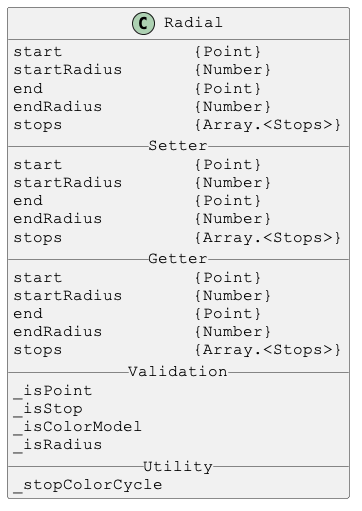

The diagram above was rendered by PlantUML. Its source (embedded in the PNG):
@startuml

skinparam DefaultFontSize 16
skinparam DefaultFontName Courier New

class Radial {
start             {Point}
startRadius       {Number}
end               {Point}
endRadius         {Number}
stops             {Array.<Stops>}
__ Setter __
start             {Point}
startRadius       {Number}
end               {Point}
endRadius         {Number}
stops             {Array.<Stops>}
__ Getter __
start             {Point}
startRadius       {Number}
end               {Point}
endRadius         {Number}
stops             {Array.<Stops>}
__ Validation __
_isPoint
_isStop
_isColorModel
_isRadius
__ Utility __
_stopColorCycle
}

@enduml